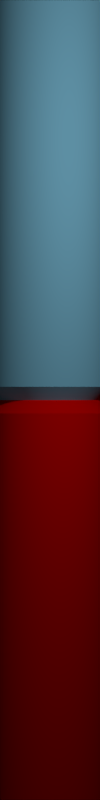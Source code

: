 # Source: button2-34-src_render.blend  (saved by Blender 2.71.0; exported with 4.5.12 LTS)
import bpy
from mathutils import Matrix  # noqa: F401  (used for matrix-valued properties, if any)

bpy.ops.wm.read_factory_settings(use_empty=True)
scene = bpy.context.scene
scene.name = 'EngineStatus-Texture'

# ---- collections
col_collection_1 = bpy.data.collections.new('Collection 1'); scene.collection.children.link(col_collection_1)

# ---- materials (node trees are filled in below, after node groups)
mat_enginestatus_blue_material = bpy.data.materials.new('EngineStatus-Blue-Material')
mat_enginestatus_blue_material.alpha_threshold = 0.0
mat_enginestatus_blue_material.use_transparent_shadow = False
mat_enginestatus_blue_material.diffuse_color = (0.3, 0.7451, 1.0, 1.0)
mat_enginestatus_blue_material.specular_color = (0.898, 0.898, 0.898)
mat_enginestatus_blue_material.roughness = 0.5
mat_enginestatus_blue_material.specular_intensity = 1.0
mat_enginestatus_blue_material.line_color = (0.0, 0.0, 0.0, 1.0)
mat_enginestatus_red_material = bpy.data.materials.new('EngineStatus-Red-Material')
mat_enginestatus_red_material.alpha_threshold = 0.0
mat_enginestatus_red_material.use_transparent_shadow = False
mat_enginestatus_red_material.diffuse_color = (1.0, 0.0, 0.0, 1.0)
mat_enginestatus_red_material.specular_color = (0.898, 0.898, 0.898)
mat_enginestatus_red_material.roughness = 0.5
mat_enginestatus_red_material.specular_intensity = 1.0
mat_enginestatus_red_material.line_color = (0.0, 0.0, 0.0, 1.0)

# ---- material node trees

# ---- world
world_world = bpy.data.worlds.new('World'); scene.world = world_world
world_world.color = (0.0, 0.0, 0.0)
world_world.use_sun_shadow = False
world_world.sun_shadow_jitter_overblur = 0.0
world_world.cycles.sampling_method = 'MANUAL'
world_world.cycles.sample_map_resolution = 256

# ---- cameras
cam_camera = bpy.data.cameras.new('Camera')
cam_camera.type = 'ORTHO'
cam_camera.clip_end = 100.0
cam_camera.lens = 35.0
cam_camera.sensor_width = 32.0
cam_camera.sensor_height = 18.0
cam_camera.dof.focus_distance = 0.0
cam_camera.dof.aperture_fstop = 128.0

# ---- lights
light_area = bpy.data.lights.new('Area', 'AREA')
light_area.transmission_factor = 0.0
light_area.energy = 7.854
light_area.shadow_buffer_clip_start = 0.5
light_area.shadow_soft_size = 0.1
light_area.shadow_maximum_resolution = 0.006
light_area.use_absolute_resolution = True
light_area.size = 0.1
light_area.size_y = 0.1
light_area.cycles.use_multiple_importance_sampling = False
light_point = bpy.data.lights.new('Point', 'POINT')
light_point.transmission_factor = 0.0
light_point.energy = 100.0
light_point.shadow_buffer_clip_start = 0.5
light_point.shadow_soft_size = 0.1
light_point.shadow_maximum_resolution = 0.006
light_point.use_absolute_resolution = True
light_point.cycles.use_multiple_importance_sampling = False

# ---- meshes
me_enginestatus_blue = bpy.data.meshes.new('EngineStatus-Blue')
me_enginestatus_blue.from_pydata([(3.546e-09, 0.5, -1.4), (3.546e-09, 0.5, 1.5), (0.1913, 0.4619, -1.4), (0.1913, 0.4619, 1.5), (0.3536, 0.3536, -1.4), (0.3536, 0.3536, 1.5), (0.4619, 0.1913, -1.4), (0.4619, 0.1913, 1.5), (0.5, -2.115e-08, -1.4), (0.5, -2.115e-08, 1.5), (0.4619, -0.1913, -1.4), (0.4619, -0.1913, 1.5), (0.3536, -0.3536, -1.4), (0.3536, -0.3536, 1.5), (0.1913, -0.4619, -1.4), (0.1913, -0.4619, 1.5), (7.904e-08, -0.5, -1.4), (7.904e-08, -0.5, 1.5), (-0.1913, -0.4619, -1.4), (-0.1913, -0.4619, 1.5), (-0.3536, -0.3536, -1.4), (-0.3536, -0.3536, 1.5), (-0.4619, -0.1913, -1.4), (-0.4619, -0.1913, 1.5), (-0.5, 6.672e-09, -1.4), (-0.5, 6.672e-09, 1.5), (-0.4619, 0.1913, -1.4), (-0.4619, 0.1913, 1.5), (-0.3536, 0.3536, -1.4), (-0.3536, 0.3536, 1.5), (-0.1913, 0.4619, -1.4), (-0.1913, 0.4619, 1.5), (8.545e-10, 0.4, -1.5), (0.1531, 0.3696, -1.5), (0.2828, 0.2828, -1.5), (0.3696, 0.1531, -1.5), (0.4, -1.566e-08, -1.5), (0.3696, -0.1531, -1.5), (0.2828, -0.2828, -1.5), (0.1531, -0.3696, -1.5), (6.125e-08, -0.4, -1.5), (-0.1531, -0.3696, -1.5), (-0.2828, -0.2828, -1.5), (-0.3696, -0.1531, -1.5), (-0.4, 6.597e-09, -1.5), (-0.3696, 0.1531, -1.5), (-0.2828, 0.2828, -1.5), (-0.1531, 0.3696, -1.5)], [], [(0, 1, 3, 2), (2, 3, 5, 4), (4, 5, 7, 6), (6, 7, 9, 8), (8, 9, 11, 10), (10, 11, 13, 12), (12, 13, 15, 14), (14, 15, 17, 16), (16, 17, 19, 18), (18, 19, 21, 20), (20, 21, 23, 22), (22, 23, 25, 24), (24, 25, 27, 26), (26, 27, 29, 28), (30, 31, 1, 0), (28, 29, 31, 30), (2, 4, 34, 33), (32, 33, 34, 35, 36, 37, 38, 39, 40, 41, 42, 43, 44, 45, 46, 47), (0, 2, 33, 32), (26, 28, 46, 45), (10, 12, 38, 37), (18, 20, 42, 41), (16, 18, 41, 40), (24, 26, 45, 44), (8, 10, 37, 36), (22, 24, 44, 43), (6, 8, 36, 35), (30, 0, 32, 47), (14, 16, 40, 39), (12, 14, 39, 38), (20, 22, 43, 42), (4, 6, 35, 34), (28, 30, 47, 46), (3, 1, 31, 29, 27, 25, 23, 21, 19, 17, 15, 13, 11, 9, 7, 5)])
me_enginestatus_blue.polygons.foreach_set('use_smooth', [True] * 34)
me_enginestatus_blue.materials.append(mat_enginestatus_blue_material)
me_enginestatus_blue.use_remesh_preserve_volume = False
me_enginestatus_blue.use_remesh_preserve_attributes = False
me_enginestatus_blue.use_mirror_vertex_groups = False
me_enginestatus_blue.update()
me_enginestatus_red = bpy.data.meshes.new('EngineStatus-Red')
me_enginestatus_red.from_pydata([(3.546e-09, 0.5, -1.5), (3.546e-09, 0.5, 1.4), (0.1913, 0.4619, -1.5), (0.1913, 0.4619, 1.4), (0.3536, 0.3536, -1.5), (0.3536, 0.3536, 1.4), (0.4619, 0.1913, -1.5), (0.4619, 0.1913, 1.4), (0.5, -2.115e-08, -1.5), (0.5, -2.115e-08, 1.4), (0.4619, -0.1913, -1.5), (0.4619, -0.1913, 1.4), (0.3536, -0.3536, -1.5), (0.3536, -0.3536, 1.4), (0.1913, -0.4619, -1.5), (0.1913, -0.4619, 1.4), (7.904e-08, -0.5, -1.5), (7.904e-08, -0.5, 1.4), (-0.1913, -0.4619, -1.5), (-0.1913, -0.4619, 1.4), (-0.3536, -0.3536, -1.5), (-0.3536, -0.3536, 1.4), (-0.4619, -0.1913, -1.5), (-0.4619, -0.1913, 1.4), (-0.5, 6.672e-09, -1.5), (-0.5, 6.672e-09, 1.4), (-0.4619, 0.1913, -1.5), (-0.4619, 0.1913, 1.4), (-0.3536, 0.3536, -1.5), (-0.3536, 0.3536, 1.4), (-0.1913, 0.4619, -1.5), (-0.1913, 0.4619, 1.4), (8.545e-10, 0.4, 1.5), (0.1531, 0.3696, 1.5), (0.2828, 0.2828, 1.5), (0.3696, 0.1531, 1.5), (0.4, -1.566e-08, 1.5), (0.3696, -0.1531, 1.5), (0.2828, -0.2828, 1.5), (0.1531, -0.3696, 1.5), (6.125e-08, -0.4, 1.5), (-0.1531, -0.3696, 1.5), (-0.2828, -0.2828, 1.5), (-0.3696, -0.1531, 1.5), (-0.4, 6.597e-09, 1.5), (-0.3696, 0.1531, 1.5), (-0.2828, 0.2828, 1.5), (-0.1531, 0.3696, 1.5)], [], [(0, 1, 3, 2), (2, 3, 5, 4), (4, 5, 7, 6), (6, 7, 9, 8), (8, 9, 11, 10), (10, 11, 13, 12), (12, 13, 15, 14), (14, 15, 17, 16), (16, 17, 19, 18), (18, 19, 21, 20), (20, 21, 23, 22), (22, 23, 25, 24), (24, 25, 27, 26), (26, 27, 29, 28), (31, 29, 46, 47), (30, 31, 1, 0), (28, 29, 31, 30), (0, 2, 4, 6, 8, 10, 12, 14, 16, 18, 20, 22, 24, 26, 28, 30), (33, 32, 47, 46, 45, 44, 43, 42, 41, 40, 39, 38, 37, 36, 35, 34), (15, 13, 38, 39), (23, 21, 42, 43), (7, 5, 34, 35), (21, 19, 41, 42), (5, 3, 33, 34), (3, 1, 32, 33), (29, 27, 45, 46), (13, 11, 37, 38), (11, 9, 36, 37), (19, 17, 40, 41), (27, 25, 44, 45), (25, 23, 43, 44), (9, 7, 35, 36), (1, 31, 47, 32), (17, 15, 39, 40)])
me_enginestatus_red.polygons.foreach_set('use_smooth', [True] * 34)
me_enginestatus_red.materials.append(mat_enginestatus_red_material)
me_enginestatus_red.use_remesh_preserve_volume = False
me_enginestatus_red.use_remesh_preserve_attributes = False
me_enginestatus_red.use_mirror_vertex_groups = False
me_enginestatus_red.update()

# ---- objects
ob_area = bpy.data.objects.new('Area', light_area)
ob_camera = bpy.data.objects.new('Camera', cam_camera)
ob_point = bpy.data.objects.new('Point', light_point)
ob_enginestatus_blue = bpy.data.objects.new('EngineStatus-Blue', me_enginestatus_blue)
ob_enginestatus_red = bpy.data.objects.new('EngineStatus-Red', me_enginestatus_red)

# ---- transforms, parenting, visibility, modifiers, constraints
ob_area.location = (-2.0, -5.0, 0.0)
ob_area.rotation_euler = (1.571, 2.22e-16, 2.22e-16)
ob_area.lineart.crease_threshold = 0.0
ob_camera.location = (0.0, -4.0, 0.0)
ob_camera.rotation_euler = (1.571, 0.0, 0.0)
ob_camera.lineart.crease_threshold = 0.0
ob_point.location = (1.0, -3.0, 2.0)
ob_point.lineart.crease_threshold = 0.0
ob_enginestatus_blue.location = (0.0, 0.0, 1.5)
ob_enginestatus_blue.lineart.crease_threshold = 0.0
_m = ob_enginestatus_blue.modifiers.new('EdgeSplit', 'EDGE_SPLIT')
_m.split_angle = 0.7679
_m = ob_enginestatus_blue.modifiers.new('Subsurf', 'SUBSURF')
_m.uv_smooth = 'PRESERVE_CORNERS'
_m.quality = 2
_m.levels = 2
_m.show_only_control_edges = False
ob_enginestatus_red.location = (0.0, 0.0, -1.5)
ob_enginestatus_red.lineart.crease_threshold = 0.0
_m = ob_enginestatus_red.modifiers.new('EdgeSplit', 'EDGE_SPLIT')
_m.split_angle = 0.7679
_m = ob_enginestatus_red.modifiers.new('Subsurf', 'SUBSURF')
_m.uv_smooth = 'PRESERVE_CORNERS'
_m.quality = 2
_m.levels = 2
_m.show_only_control_edges = False

# ---- collection membership
col_collection_1.objects.link(ob_area)
col_collection_1.objects.link(ob_camera)
col_collection_1.objects.link(ob_point)
col_collection_1.objects.link(ob_enginestatus_blue)
col_collection_1.objects.link(ob_enginestatus_red)

# ---- scene / render settings (as saved in the file)
scene.camera = ob_camera
scene.frame_start = 0; scene.frame_end = 0; scene.frame_set(0)
scene.render.engine = 'BLENDER_EEVEE_NEXT'
scene.render.image_settings.color_mode = 'RGB'
scene.render.image_settings.compression = 100
scene.render.resolution_x = 16
scene.render.resolution_y = 128
scene.render.dither_intensity = 0.0
scene.render.use_compositing = False
scene.render.use_sequencer = False
scene.cycles.use_denoising = False
scene.cycles.samples = 10
scene.cycles.sampling_pattern = 'TABULATED_SOBOL'
scene.cycles.light_sampling_threshold = 0.0
scene.cycles.use_adaptive_sampling = False
scene.cycles.use_light_tree = False
scene.cycles.blur_glossy = 0.0
scene.cycles.volume_bounces = 1
scene.cycles.pixel_filter_type = 'GAUSSIAN'
scene.cycles.sample_clamp_indirect = 0.0
scene.view_settings.view_transform = 'Standard'
bpy.context.view_layer.update()
